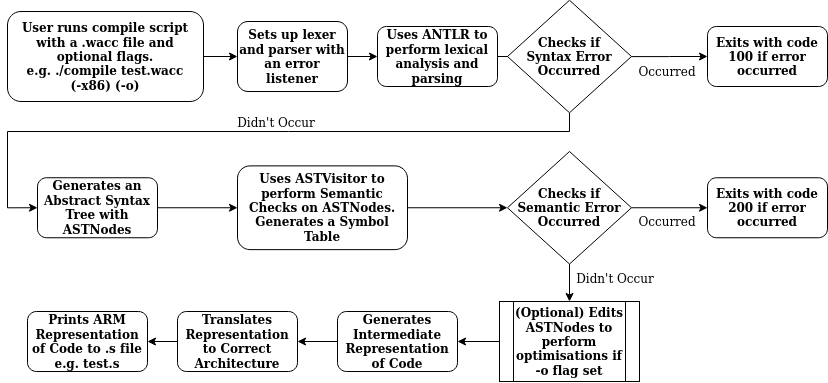

The diagram above was exported from draw.io. Its source (the exported page's mxGraphModel, read from the mxfile embedded in the PNG):
<mxGraphModel dx="1422" dy="766" grid="1" gridSize="10" guides="1" tooltips="1" connect="1" arrows="1" fold="1" page="1" pageScale="1" pageWidth="827" pageHeight="1169" math="0" shadow="0">
  <root>
    <mxCell id="0" />
    <mxCell id="1" parent="0" />
    <mxCell id="2" value="" style="edgeStyle=orthogonalEdgeStyle;rounded=0;orthogonalLoop=1;jettySize=auto;html=1;" edge="1" source="3" target="5" parent="1">
      <mxGeometry relative="1" as="geometry" />
    </mxCell>
    <mxCell id="3" value="&lt;div&gt;&lt;b&gt;&lt;font face=&quot;Helvetica&quot;&gt;User runs compile script with a .wacc file and optional flags. &lt;br&gt;&lt;/font&gt;&lt;/b&gt;&lt;/div&gt;&lt;div&gt;&lt;b&gt;&lt;font face=&quot;Helvetica&quot;&gt;e.g. ./compile test.wacc (-x86) (-o)&lt;br&gt;&lt;/font&gt;&lt;/b&gt;&lt;/div&gt;" style="rounded=1;whiteSpace=wrap;html=1;" vertex="1" parent="1">
      <mxGeometry x="100" y="90" width="196" height="90" as="geometry" />
    </mxCell>
    <mxCell id="4" value="" style="edgeStyle=orthogonalEdgeStyle;rounded=0;orthogonalLoop=1;jettySize=auto;html=1;" edge="1" source="5" target="7" parent="1">
      <mxGeometry relative="1" as="geometry" />
    </mxCell>
    <mxCell id="5" value="&lt;b&gt;Sets up lexer and parser with an error listener&lt;br&gt;&lt;/b&gt;" style="rounded=1;whiteSpace=wrap;html=1;" vertex="1" parent="1">
      <mxGeometry x="330" y="100" width="110" height="70" as="geometry" />
    </mxCell>
    <mxCell id="6" value="" style="edgeStyle=orthogonalEdgeStyle;rounded=0;orthogonalLoop=1;jettySize=auto;html=1;" edge="1" source="7" target="10" parent="1">
      <mxGeometry relative="1" as="geometry" />
    </mxCell>
    <mxCell id="7" value="&lt;div&gt;&lt;b&gt;Uses ANTLR to perform lexical analysis and parsing&lt;/b&gt;&lt;/div&gt;" style="rounded=1;whiteSpace=wrap;html=1;" vertex="1" parent="1">
      <mxGeometry x="470" y="105" width="120" height="60" as="geometry" />
    </mxCell>
    <mxCell id="8" value="" style="edgeStyle=orthogonalEdgeStyle;rounded=0;orthogonalLoop=1;jettySize=auto;html=1;" edge="1" source="10" target="11" parent="1">
      <mxGeometry relative="1" as="geometry" />
    </mxCell>
    <mxCell id="9" style="edgeStyle=orthogonalEdgeStyle;rounded=0;orthogonalLoop=1;jettySize=auto;html=1;exitX=0.5;exitY=1;exitDx=0;exitDy=0;entryX=0;entryY=0.5;entryDx=0;entryDy=0;" edge="1" source="10" target="13" parent="1">
      <mxGeometry relative="1" as="geometry">
        <Array as="points">
          <mxPoint x="662" y="210" />
          <mxPoint x="100" y="210" />
          <mxPoint x="100" y="286" />
        </Array>
      </mxGeometry>
    </mxCell>
    <mxCell id="10" value="&lt;b&gt;Checks if &lt;br&gt;Syntax Error Occurred&lt;/b&gt;" style="rhombus;whiteSpace=wrap;html=1;" vertex="1" parent="1">
      <mxGeometry x="600" y="78.75" width="124" height="112.5" as="geometry" />
    </mxCell>
    <mxCell id="11" value="&lt;b&gt;Exits with code 100 if error occurred&lt;/b&gt;" style="rounded=1;whiteSpace=wrap;html=1;" vertex="1" parent="1">
      <mxGeometry x="800" y="105" width="120" height="60" as="geometry" />
    </mxCell>
    <mxCell id="12" value="" style="edgeStyle=orthogonalEdgeStyle;rounded=0;orthogonalLoop=1;jettySize=auto;html=1;" edge="1" source="13" target="15" parent="1">
      <mxGeometry relative="1" as="geometry" />
    </mxCell>
    <mxCell id="13" value="&lt;b&gt;Generates an Abstract Syntax Tree with ASTNodes&lt;/b&gt;" style="rounded=1;whiteSpace=wrap;html=1;" vertex="1" parent="1">
      <mxGeometry x="130" y="256.25" width="120" height="60" as="geometry" />
    </mxCell>
    <mxCell id="14" style="edgeStyle=orthogonalEdgeStyle;rounded=0;orthogonalLoop=1;jettySize=auto;html=1;entryX=0;entryY=0.5;entryDx=0;entryDy=0;" edge="1" source="15" target="25" parent="1">
      <mxGeometry relative="1" as="geometry" />
    </mxCell>
    <mxCell id="15" value="&lt;b&gt;Uses ASTVisitor to perform Semantic Checks on ASTNodes. Generates a Symbol Table&lt;/b&gt;" style="rounded=1;whiteSpace=wrap;html=1;" vertex="1" parent="1">
      <mxGeometry x="330" y="244.38" width="170" height="83.75" as="geometry" />
    </mxCell>
    <mxCell id="16" value="&lt;b&gt;Exits with code 200 if error occurred&lt;/b&gt;" style="rounded=1;whiteSpace=wrap;html=1;" vertex="1" parent="1">
      <mxGeometry x="800" y="256.25" width="120" height="60" as="geometry" />
    </mxCell>
    <mxCell id="17" value="" style="edgeStyle=orthogonalEdgeStyle;rounded=0;orthogonalLoop=1;jettySize=auto;html=1;" edge="1" source="18" target="30" parent="1">
      <mxGeometry relative="1" as="geometry" />
    </mxCell>
    <mxCell id="18" value="&lt;b&gt;Generates Intermediate Representation of Code&lt;/b&gt;" style="rounded=1;whiteSpace=wrap;html=1;" vertex="1" parent="1">
      <mxGeometry x="430" y="390" width="120" height="60" as="geometry" />
    </mxCell>
    <mxCell id="19" value="" style="edgeStyle=orthogonalEdgeStyle;rounded=0;orthogonalLoop=1;jettySize=auto;html=1;" edge="1" source="20" target="18" parent="1">
      <mxGeometry relative="1" as="geometry" />
    </mxCell>
    <mxCell id="20" value="&lt;div&gt;&lt;b&gt;(Optional) Edits ASTNodes to perform optimisations if -o flag set&lt;br&gt;&lt;/b&gt;&lt;/div&gt;" style="shape=process;whiteSpace=wrap;html=1;backgroundOutline=1;" vertex="1" parent="1">
      <mxGeometry x="592" y="380" width="140" height="80" as="geometry" />
    </mxCell>
    <mxCell id="21" value="&lt;b&gt;Prints ARM Representation of Code to .s file e.g. test.s&lt;/b&gt;" style="rounded=1;whiteSpace=wrap;html=1;" vertex="1" parent="1">
      <mxGeometry x="120" y="390" width="120" height="60" as="geometry" />
    </mxCell>
    <mxCell id="22" value="&lt;div&gt;Occurred&lt;/div&gt;" style="text;html=1;strokeColor=none;fillColor=none;align=center;verticalAlign=middle;whiteSpace=wrap;rounded=0;" vertex="1" parent="1">
      <mxGeometry x="740" y="140" width="40" height="20" as="geometry" />
    </mxCell>
    <mxCell id="23" value="Didn't Occur" style="text;html=1;strokeColor=none;fillColor=none;align=center;verticalAlign=middle;whiteSpace=wrap;rounded=0;" vertex="1" parent="1">
      <mxGeometry x="324" y="191.25" width="90" height="20" as="geometry" />
    </mxCell>
    <mxCell id="24" value="" style="edgeStyle=orthogonalEdgeStyle;rounded=0;orthogonalLoop=1;jettySize=auto;html=1;" edge="1" source="25" target="20" parent="1">
      <mxGeometry relative="1" as="geometry" />
    </mxCell>
    <mxCell id="25" value="&lt;b&gt;Checks if &lt;br&gt;Semantic Error Occurred&lt;/b&gt;" style="rhombus;whiteSpace=wrap;html=1;" vertex="1" parent="1">
      <mxGeometry x="600" y="230" width="124" height="112.5" as="geometry" />
    </mxCell>
    <mxCell id="26" value="" style="edgeStyle=orthogonalEdgeStyle;rounded=0;orthogonalLoop=1;jettySize=auto;html=1;exitX=1;exitY=0.5;exitDx=0;exitDy=0;entryX=0;entryY=0.5;entryDx=0;entryDy=0;" edge="1" source="25" target="16" parent="1">
      <mxGeometry relative="1" as="geometry">
        <mxPoint x="739.9997777777779" y="291.35" as="sourcePoint" />
        <mxPoint x="790" y="250" as="targetPoint" />
      </mxGeometry>
    </mxCell>
    <mxCell id="27" value="&lt;div&gt;Occurred&lt;/div&gt;" style="text;html=1;strokeColor=none;fillColor=none;align=center;verticalAlign=middle;whiteSpace=wrap;rounded=0;" vertex="1" parent="1">
      <mxGeometry x="740" y="290" width="40" height="20" as="geometry" />
    </mxCell>
    <mxCell id="28" value="Didn't Occur" style="text;html=1;strokeColor=none;fillColor=none;align=center;verticalAlign=middle;whiteSpace=wrap;rounded=0;" vertex="1" parent="1">
      <mxGeometry x="663" y="347" width="90" height="20" as="geometry" />
    </mxCell>
    <mxCell id="29" value="" style="edgeStyle=orthogonalEdgeStyle;rounded=0;orthogonalLoop=1;jettySize=auto;html=1;" edge="1" source="30" target="21" parent="1">
      <mxGeometry relative="1" as="geometry" />
    </mxCell>
    <mxCell id="30" value="&lt;b&gt;Translates Representation to Correct Architecture&lt;/b&gt;" style="rounded=1;whiteSpace=wrap;html=1;" vertex="1" parent="1">
      <mxGeometry x="270" y="390" width="120" height="60" as="geometry" />
    </mxCell>
  </root>
</mxGraphModel>